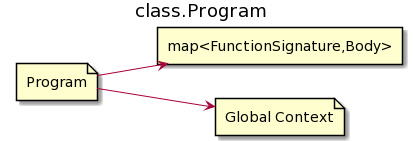

The diagram above was rendered by PlantUML. Its source (embedded in the PNG):
@startuml
left to right direction
title class.Program

file Program
rectangle "map<FunctionSignature,Body>" as functions
file "Global Context" as globalContext

Program-->functions
Program-->globalContext
@enduml